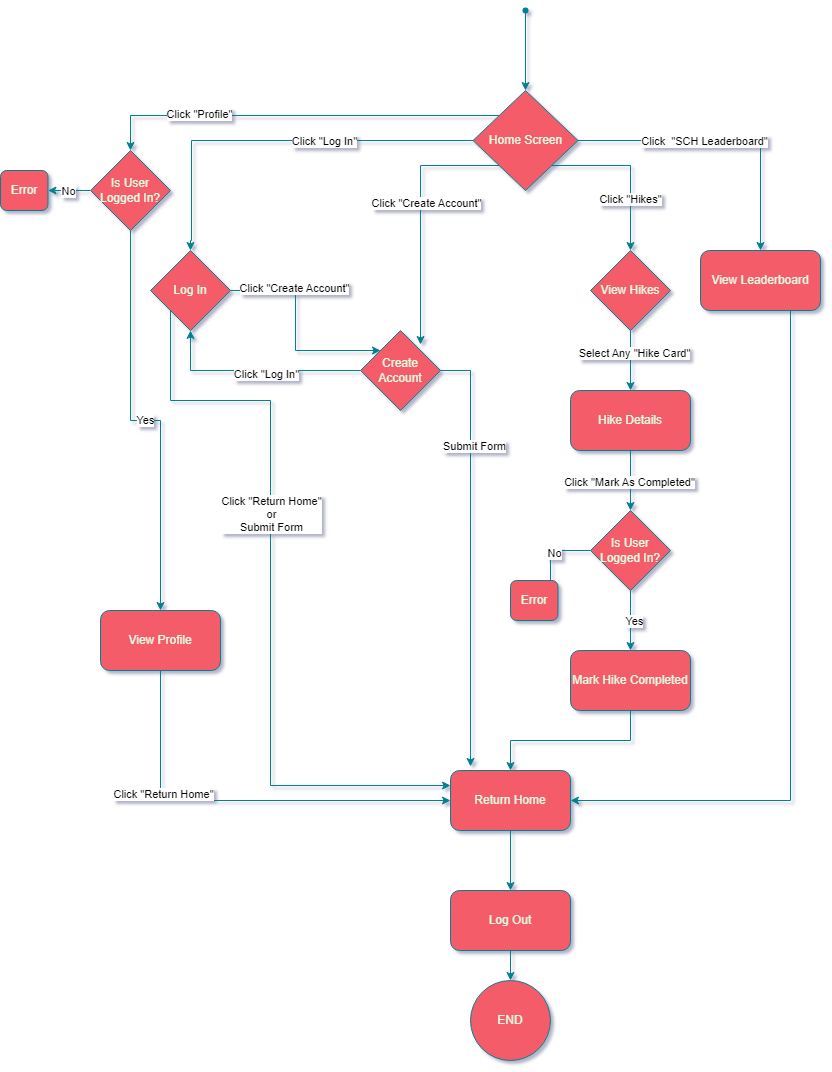

The diagram above was exported from draw.io. Its source (the exported page's mxGraphModel, read from the mxfile embedded in the PNG):
<mxGraphModel dx="1434" dy="830" grid="1" gridSize="10" guides="1" tooltips="1" connect="1" arrows="1" fold="1" page="1" pageScale="1" pageWidth="850" pageHeight="1100" background="#FFFFFF" math="0" shadow="1">
  <root>
    <mxCell id="WIyWlLk6GJQsqaUBKTNV-0" />
    <mxCell id="WIyWlLk6GJQsqaUBKTNV-1" parent="WIyWlLk6GJQsqaUBKTNV-0" />
    <mxCell id="vNnQDdwSn0xIPQ20G50t-25" style="edgeStyle=orthogonalEdgeStyle;rounded=0;orthogonalLoop=1;jettySize=auto;html=1;exitX=1;exitY=0.5;exitDx=0;exitDy=0;entryX=0;entryY=0;entryDx=0;entryDy=0;strokeColor=#028090;fontColor=#E4FDE1;fillColor=#F45B69;" edge="1" parent="WIyWlLk6GJQsqaUBKTNV-1" source="vNnQDdwSn0xIPQ20G50t-69" target="vNnQDdwSn0xIPQ20G50t-57">
      <mxGeometry relative="1" as="geometry">
        <mxPoint x="270" y="280" as="sourcePoint" />
        <mxPoint x="402.5" y="350" as="targetPoint" />
      </mxGeometry>
    </mxCell>
    <mxCell id="vNnQDdwSn0xIPQ20G50t-26" value="&lt;font color=&quot;#000000&quot;&gt;Click &quot;Create Account&quot;&lt;/font&gt;" style="edgeLabel;html=1;align=center;verticalAlign=middle;resizable=0;points=[];fontColor=#E4FDE1;" vertex="1" connectable="0" parent="vNnQDdwSn0xIPQ20G50t-25">
      <mxGeometry x="-0.3975" y="3" relative="1" as="geometry">
        <mxPoint as="offset" />
      </mxGeometry>
    </mxCell>
    <mxCell id="vNnQDdwSn0xIPQ20G50t-13" style="edgeStyle=orthogonalEdgeStyle;rounded=0;orthogonalLoop=1;jettySize=auto;html=1;exitX=0;exitY=0.5;exitDx=0;exitDy=0;entryX=0.5;entryY=0;entryDx=0;entryDy=0;strokeColor=#028090;fontColor=#000000;fillColor=#F45B69;" edge="1" parent="WIyWlLk6GJQsqaUBKTNV-1" source="vNnQDdwSn0xIPQ20G50t-7" target="vNnQDdwSn0xIPQ20G50t-69">
      <mxGeometry relative="1" as="geometry">
        <mxPoint x="210" y="250" as="targetPoint" />
        <Array as="points">
          <mxPoint x="211" y="140" />
          <mxPoint x="211" y="240" />
          <mxPoint x="210" y="240" />
        </Array>
      </mxGeometry>
    </mxCell>
    <mxCell id="vNnQDdwSn0xIPQ20G50t-17" value="&lt;font color=&quot;#000000&quot;&gt;Click &quot;Log In&quot;&lt;/font&gt;" style="edgeLabel;html=1;align=center;verticalAlign=middle;resizable=0;points=[];fontColor=#E4FDE1;" vertex="1" connectable="0" parent="vNnQDdwSn0xIPQ20G50t-13">
      <mxGeometry x="-0.1721" y="1" relative="1" as="geometry">
        <mxPoint x="13" y="-1" as="offset" />
      </mxGeometry>
    </mxCell>
    <mxCell id="vNnQDdwSn0xIPQ20G50t-14" style="edgeStyle=orthogonalEdgeStyle;rounded=0;orthogonalLoop=1;jettySize=auto;html=1;exitX=0;exitY=1;exitDx=0;exitDy=0;entryX=0.75;entryY=0.175;entryDx=0;entryDy=0;strokeColor=#028090;fontColor=#E4FDE1;fillColor=#F45B69;entryPerimeter=0;" edge="1" parent="WIyWlLk6GJQsqaUBKTNV-1" source="vNnQDdwSn0xIPQ20G50t-7" target="vNnQDdwSn0xIPQ20G50t-57">
      <mxGeometry relative="1" as="geometry">
        <mxPoint x="432.5" y="350" as="targetPoint" />
      </mxGeometry>
    </mxCell>
    <mxCell id="vNnQDdwSn0xIPQ20G50t-18" value="&lt;font color=&quot;#000000&quot;&gt;Click &quot;Create Account&quot;&lt;/font&gt;" style="edgeLabel;html=1;align=center;verticalAlign=middle;resizable=0;points=[];fontColor=#E4FDE1;" vertex="1" connectable="0" parent="vNnQDdwSn0xIPQ20G50t-14">
      <mxGeometry x="-0.1033" y="5" relative="1" as="geometry">
        <mxPoint as="offset" />
      </mxGeometry>
    </mxCell>
    <mxCell id="vNnQDdwSn0xIPQ20G50t-15" style="edgeStyle=orthogonalEdgeStyle;rounded=0;orthogonalLoop=1;jettySize=auto;html=1;exitX=1;exitY=1;exitDx=0;exitDy=0;strokeColor=#028090;fontColor=#E4FDE1;fillColor=#F45B69;entryX=0.5;entryY=0;entryDx=0;entryDy=0;" edge="1" parent="WIyWlLk6GJQsqaUBKTNV-1" source="vNnQDdwSn0xIPQ20G50t-7" target="vNnQDdwSn0xIPQ20G50t-22">
      <mxGeometry relative="1" as="geometry">
        <mxPoint x="658" y="250" as="targetPoint" />
      </mxGeometry>
    </mxCell>
    <mxCell id="vNnQDdwSn0xIPQ20G50t-60" value="&lt;font color=&quot;#000000&quot;&gt;Click &quot;Hikes&quot;&lt;/font&gt;" style="edgeLabel;html=1;align=center;verticalAlign=middle;resizable=0;points=[];fontColor=#E4FDE1;" vertex="1" connectable="0" parent="vNnQDdwSn0xIPQ20G50t-15">
      <mxGeometry x="0.3649" y="-1" relative="1" as="geometry">
        <mxPoint as="offset" />
      </mxGeometry>
    </mxCell>
    <mxCell id="vNnQDdwSn0xIPQ20G50t-16" style="edgeStyle=orthogonalEdgeStyle;rounded=0;orthogonalLoop=1;jettySize=auto;html=1;exitX=1;exitY=0.5;exitDx=0;exitDy=0;strokeColor=#028090;fontColor=#E4FDE1;fillColor=#F45B69;" edge="1" parent="WIyWlLk6GJQsqaUBKTNV-1" source="vNnQDdwSn0xIPQ20G50t-7" target="vNnQDdwSn0xIPQ20G50t-11">
      <mxGeometry relative="1" as="geometry" />
    </mxCell>
    <mxCell id="vNnQDdwSn0xIPQ20G50t-61" value="&lt;font color=&quot;#000000&quot;&gt;Click&amp;nbsp; &quot;SCH Leaderboard&quot;&lt;/font&gt;" style="edgeLabel;html=1;align=center;verticalAlign=middle;resizable=0;points=[];fontColor=#E4FDE1;" vertex="1" connectable="0" parent="vNnQDdwSn0xIPQ20G50t-16">
      <mxGeometry x="-0.1473" relative="1" as="geometry">
        <mxPoint x="1" as="offset" />
      </mxGeometry>
    </mxCell>
    <mxCell id="vNnQDdwSn0xIPQ20G50t-77" style="edgeStyle=orthogonalEdgeStyle;rounded=0;orthogonalLoop=1;jettySize=auto;html=1;exitX=0;exitY=0;exitDx=0;exitDy=0;entryX=0.5;entryY=0;entryDx=0;entryDy=0;strokeColor=#028090;fontColor=#E4FDE1;fillColor=#F45B69;" edge="1" parent="WIyWlLk6GJQsqaUBKTNV-1" source="vNnQDdwSn0xIPQ20G50t-7" target="vNnQDdwSn0xIPQ20G50t-72">
      <mxGeometry relative="1" as="geometry" />
    </mxCell>
    <mxCell id="vNnQDdwSn0xIPQ20G50t-79" value="&lt;font color=&quot;#000000&quot;&gt;Click &quot;Profile&quot;&lt;/font&gt;" style="edgeLabel;html=1;align=center;verticalAlign=middle;resizable=0;points=[];fontColor=#E4FDE1;" vertex="1" connectable="0" parent="vNnQDdwSn0xIPQ20G50t-77">
      <mxGeometry x="0.4856" y="-2" relative="1" as="geometry">
        <mxPoint as="offset" />
      </mxGeometry>
    </mxCell>
    <mxCell id="vNnQDdwSn0xIPQ20G50t-7" value="Home Screen" style="rhombus;whiteSpace=wrap;html=1;strokeColor=#028090;fontColor=#E4FDE1;fillColor=#F45B69;" vertex="1" parent="WIyWlLk6GJQsqaUBKTNV-1">
      <mxGeometry x="492.5" y="90" width="105" height="100" as="geometry" />
    </mxCell>
    <mxCell id="vNnQDdwSn0xIPQ20G50t-10" style="edgeStyle=orthogonalEdgeStyle;rounded=0;orthogonalLoop=1;jettySize=auto;html=1;entryX=0.5;entryY=0;entryDx=0;entryDy=0;strokeColor=#028090;fontColor=#E4FDE1;fillColor=#F45B69;" edge="1" parent="WIyWlLk6GJQsqaUBKTNV-1" source="vNnQDdwSn0xIPQ20G50t-9" target="vNnQDdwSn0xIPQ20G50t-7">
      <mxGeometry relative="1" as="geometry" />
    </mxCell>
    <mxCell id="vNnQDdwSn0xIPQ20G50t-9" value="" style="shape=waypoint;sketch=0;size=6;pointerEvents=1;points=[];fillColor=none;resizable=0;rotatable=0;perimeter=centerPerimeter;snapToPoint=1;strokeColor=#028090;fontColor=#E4FDE1;fontSize=37;" vertex="1" parent="WIyWlLk6GJQsqaUBKTNV-1">
      <mxGeometry x="535" width="20" height="20" as="geometry" />
    </mxCell>
    <mxCell id="vNnQDdwSn0xIPQ20G50t-52" style="edgeStyle=orthogonalEdgeStyle;rounded=0;orthogonalLoop=1;jettySize=auto;html=1;strokeColor=#028090;fontColor=#E4FDE1;fillColor=#F45B69;entryX=1;entryY=0.5;entryDx=0;entryDy=0;" edge="1" parent="WIyWlLk6GJQsqaUBKTNV-1" source="vNnQDdwSn0xIPQ20G50t-11" target="vNnQDdwSn0xIPQ20G50t-33">
      <mxGeometry relative="1" as="geometry">
        <mxPoint x="810" y="810" as="targetPoint" />
        <Array as="points">
          <mxPoint x="810" y="800" />
        </Array>
      </mxGeometry>
    </mxCell>
    <mxCell id="vNnQDdwSn0xIPQ20G50t-11" value="View Leaderboard" style="rounded=1;whiteSpace=wrap;html=1;strokeColor=#028090;fontColor=#E4FDE1;fillColor=#F45B69;" vertex="1" parent="WIyWlLk6GJQsqaUBKTNV-1">
      <mxGeometry x="720" y="250" width="120" height="60" as="geometry" />
    </mxCell>
    <mxCell id="vNnQDdwSn0xIPQ20G50t-30" style="edgeStyle=orthogonalEdgeStyle;rounded=0;orthogonalLoop=1;jettySize=auto;html=1;exitX=0.5;exitY=1;exitDx=0;exitDy=0;entryX=0.5;entryY=0;entryDx=0;entryDy=0;strokeColor=#028090;fontColor=#000000;fillColor=#F45B69;" edge="1" parent="WIyWlLk6GJQsqaUBKTNV-1" source="vNnQDdwSn0xIPQ20G50t-22" target="vNnQDdwSn0xIPQ20G50t-29">
      <mxGeometry relative="1" as="geometry" />
    </mxCell>
    <mxCell id="vNnQDdwSn0xIPQ20G50t-31" value="&lt;font color=&quot;#000000&quot;&gt;Select Any &quot;Hike Card&quot;&lt;/font&gt;" style="edgeLabel;html=1;align=center;verticalAlign=middle;resizable=0;points=[];fontColor=#E4FDE1;" vertex="1" connectable="0" parent="vNnQDdwSn0xIPQ20G50t-30">
      <mxGeometry x="-0.2667" y="3" relative="1" as="geometry">
        <mxPoint as="offset" />
      </mxGeometry>
    </mxCell>
    <mxCell id="vNnQDdwSn0xIPQ20G50t-22" value="View Hikes" style="rhombus;whiteSpace=wrap;html=1;strokeColor=#028090;fontColor=#E4FDE1;fillColor=#F45B69;" vertex="1" parent="WIyWlLk6GJQsqaUBKTNV-1">
      <mxGeometry x="610" y="250" width="80" height="80" as="geometry" />
    </mxCell>
    <mxCell id="vNnQDdwSn0xIPQ20G50t-27" style="edgeStyle=orthogonalEdgeStyle;rounded=0;orthogonalLoop=1;jettySize=auto;html=1;exitX=0;exitY=0.5;exitDx=0;exitDy=0;entryX=0.5;entryY=1;entryDx=0;entryDy=0;strokeColor=#028090;fontColor=#E4FDE1;fillColor=#F45B69;" edge="1" parent="WIyWlLk6GJQsqaUBKTNV-1" source="vNnQDdwSn0xIPQ20G50t-57" target="vNnQDdwSn0xIPQ20G50t-69">
      <mxGeometry relative="1" as="geometry">
        <mxPoint x="372.5" y="350" as="sourcePoint" />
        <mxPoint x="254.03999999999996" y="316" as="targetPoint" />
      </mxGeometry>
    </mxCell>
    <mxCell id="vNnQDdwSn0xIPQ20G50t-28" value="&lt;font color=&quot;#000000&quot;&gt;Click &quot;Log In&quot;&lt;/font&gt;" style="edgeLabel;html=1;align=center;verticalAlign=middle;resizable=0;points=[];fontColor=#E4FDE1;" vertex="1" connectable="0" parent="vNnQDdwSn0xIPQ20G50t-27">
      <mxGeometry x="-0.0885" y="3" relative="1" as="geometry">
        <mxPoint x="1" as="offset" />
      </mxGeometry>
    </mxCell>
    <mxCell id="vNnQDdwSn0xIPQ20G50t-37" style="edgeStyle=orthogonalEdgeStyle;rounded=0;orthogonalLoop=1;jettySize=auto;html=1;strokeColor=#028090;fontColor=#E4FDE1;fillColor=#F45B69;" edge="1" parent="WIyWlLk6GJQsqaUBKTNV-1" source="vNnQDdwSn0xIPQ20G50t-29" target="vNnQDdwSn0xIPQ20G50t-45">
      <mxGeometry relative="1" as="geometry" />
    </mxCell>
    <mxCell id="vNnQDdwSn0xIPQ20G50t-38" value="&lt;font color=&quot;#000000&quot;&gt;Click &quot;Mark As Completed&quot;&lt;/font&gt;" style="edgeLabel;html=1;align=center;verticalAlign=middle;resizable=0;points=[];fontColor=#E4FDE1;" vertex="1" connectable="0" parent="vNnQDdwSn0xIPQ20G50t-37">
      <mxGeometry x="0.0222" y="-2" relative="1" as="geometry">
        <mxPoint as="offset" />
      </mxGeometry>
    </mxCell>
    <mxCell id="vNnQDdwSn0xIPQ20G50t-29" value="Hike Details" style="rounded=1;whiteSpace=wrap;html=1;strokeColor=#028090;fontColor=#E4FDE1;fillColor=#F45B69;" vertex="1" parent="WIyWlLk6GJQsqaUBKTNV-1">
      <mxGeometry x="590" y="390" width="120" height="60" as="geometry" />
    </mxCell>
    <mxCell id="vNnQDdwSn0xIPQ20G50t-85" style="edgeStyle=orthogonalEdgeStyle;rounded=0;orthogonalLoop=1;jettySize=auto;html=1;entryX=0.5;entryY=0;entryDx=0;entryDy=0;strokeColor=#028090;fontColor=#E4FDE1;fillColor=#F45B69;" edge="1" parent="WIyWlLk6GJQsqaUBKTNV-1" source="vNnQDdwSn0xIPQ20G50t-33" target="vNnQDdwSn0xIPQ20G50t-82">
      <mxGeometry relative="1" as="geometry" />
    </mxCell>
    <mxCell id="vNnQDdwSn0xIPQ20G50t-33" value="Return Home" style="rounded=1;whiteSpace=wrap;html=1;strokeColor=#028090;fontColor=#E4FDE1;fillColor=#F45B69;" vertex="1" parent="WIyWlLk6GJQsqaUBKTNV-1">
      <mxGeometry x="470" y="770" width="120" height="60" as="geometry" />
    </mxCell>
    <mxCell id="vNnQDdwSn0xIPQ20G50t-34" value="END" style="ellipse;whiteSpace=wrap;html=1;aspect=fixed;strokeColor=#028090;fontColor=#E4FDE1;fillColor=#F45B69;" vertex="1" parent="WIyWlLk6GJQsqaUBKTNV-1">
      <mxGeometry x="490" y="980" width="80" height="80" as="geometry" />
    </mxCell>
    <mxCell id="vNnQDdwSn0xIPQ20G50t-41" style="edgeStyle=orthogonalEdgeStyle;rounded=0;orthogonalLoop=1;jettySize=auto;html=1;entryX=0.5;entryY=0;entryDx=0;entryDy=0;strokeColor=#028090;fontColor=#E4FDE1;fillColor=#F45B69;" edge="1" parent="WIyWlLk6GJQsqaUBKTNV-1" source="vNnQDdwSn0xIPQ20G50t-36" target="vNnQDdwSn0xIPQ20G50t-33">
      <mxGeometry relative="1" as="geometry" />
    </mxCell>
    <mxCell id="vNnQDdwSn0xIPQ20G50t-36" value="Mark Hike Completed" style="rounded=1;whiteSpace=wrap;html=1;strokeColor=#028090;fontColor=#E4FDE1;fillColor=#F45B69;" vertex="1" parent="WIyWlLk6GJQsqaUBKTNV-1">
      <mxGeometry x="590" y="650" width="120" height="60" as="geometry" />
    </mxCell>
    <mxCell id="vNnQDdwSn0xIPQ20G50t-40" style="edgeStyle=orthogonalEdgeStyle;rounded=0;orthogonalLoop=1;jettySize=auto;html=1;entryX=0.167;entryY=-0.067;entryDx=0;entryDy=0;entryPerimeter=0;strokeColor=#028090;fontColor=#E4FDE1;fillColor=#F45B69;exitX=1;exitY=0.5;exitDx=0;exitDy=0;" edge="1" parent="WIyWlLk6GJQsqaUBKTNV-1" source="vNnQDdwSn0xIPQ20G50t-57" target="vNnQDdwSn0xIPQ20G50t-33">
      <mxGeometry relative="1" as="geometry">
        <mxPoint x="432.5" y="410" as="sourcePoint" />
      </mxGeometry>
    </mxCell>
    <mxCell id="vNnQDdwSn0xIPQ20G50t-56" value="&lt;font color=&quot;#000000&quot;&gt;Submit Form&lt;/font&gt;" style="edgeLabel;html=1;align=center;verticalAlign=middle;resizable=0;points=[];fontColor=#E4FDE1;" vertex="1" connectable="0" parent="vNnQDdwSn0xIPQ20G50t-40">
      <mxGeometry x="-0.5018" y="3" relative="1" as="geometry">
        <mxPoint as="offset" />
      </mxGeometry>
    </mxCell>
    <mxCell id="vNnQDdwSn0xIPQ20G50t-46" style="edgeStyle=orthogonalEdgeStyle;rounded=0;orthogonalLoop=1;jettySize=auto;html=1;entryX=0.5;entryY=0;entryDx=0;entryDy=0;strokeColor=#028090;fontColor=#E4FDE1;fillColor=#F45B69;" edge="1" parent="WIyWlLk6GJQsqaUBKTNV-1" source="vNnQDdwSn0xIPQ20G50t-45" target="vNnQDdwSn0xIPQ20G50t-36">
      <mxGeometry relative="1" as="geometry" />
    </mxCell>
    <mxCell id="vNnQDdwSn0xIPQ20G50t-47" value="&lt;font color=&quot;#000000&quot;&gt;Yes&lt;/font&gt;" style="edgeLabel;html=1;align=center;verticalAlign=middle;resizable=0;points=[];fontColor=#E4FDE1;" vertex="1" connectable="0" parent="vNnQDdwSn0xIPQ20G50t-46">
      <mxGeometry y="3" relative="1" as="geometry">
        <mxPoint as="offset" />
      </mxGeometry>
    </mxCell>
    <mxCell id="vNnQDdwSn0xIPQ20G50t-49" style="edgeStyle=orthogonalEdgeStyle;rounded=0;orthogonalLoop=1;jettySize=auto;html=1;entryX=1;entryY=0.5;entryDx=0;entryDy=0;strokeColor=#028090;fontColor=#E4FDE1;fillColor=#F45B69;" edge="1" parent="WIyWlLk6GJQsqaUBKTNV-1" source="vNnQDdwSn0xIPQ20G50t-45" target="vNnQDdwSn0xIPQ20G50t-48">
      <mxGeometry relative="1" as="geometry">
        <Array as="points">
          <mxPoint x="570" y="550" />
        </Array>
      </mxGeometry>
    </mxCell>
    <mxCell id="vNnQDdwSn0xIPQ20G50t-50" value="&lt;font color=&quot;#000000&quot;&gt;No&lt;/font&gt;" style="edgeLabel;html=1;align=center;verticalAlign=middle;resizable=0;points=[];fontColor=#E4FDE1;" vertex="1" connectable="0" parent="vNnQDdwSn0xIPQ20G50t-49">
      <mxGeometry x="-0.2444" y="2" relative="1" as="geometry">
        <mxPoint as="offset" />
      </mxGeometry>
    </mxCell>
    <mxCell id="vNnQDdwSn0xIPQ20G50t-45" value="Is User Logged In?" style="rhombus;whiteSpace=wrap;html=1;strokeColor=#028090;fontColor=#E4FDE1;fillColor=#F45B69;" vertex="1" parent="WIyWlLk6GJQsqaUBKTNV-1">
      <mxGeometry x="610" y="510" width="80" height="80" as="geometry" />
    </mxCell>
    <mxCell id="vNnQDdwSn0xIPQ20G50t-48" value="Error" style="rounded=1;whiteSpace=wrap;html=1;strokeColor=#028090;fontColor=#E4FDE1;fillColor=#F45B69;" vertex="1" parent="WIyWlLk6GJQsqaUBKTNV-1">
      <mxGeometry x="530" y="580" width="47.5" height="40" as="geometry" />
    </mxCell>
    <mxCell id="vNnQDdwSn0xIPQ20G50t-63" style="edgeStyle=orthogonalEdgeStyle;rounded=0;orthogonalLoop=1;jettySize=auto;html=1;entryX=0;entryY=0.5;entryDx=0;entryDy=0;strokeColor=#028090;fontColor=#E4FDE1;fillColor=#F45B69;" edge="1" parent="WIyWlLk6GJQsqaUBKTNV-1" source="vNnQDdwSn0xIPQ20G50t-53" target="vNnQDdwSn0xIPQ20G50t-33">
      <mxGeometry relative="1" as="geometry">
        <Array as="points">
          <mxPoint x="180" y="800" />
        </Array>
      </mxGeometry>
    </mxCell>
    <mxCell id="vNnQDdwSn0xIPQ20G50t-64" value="&lt;font color=&quot;#000000&quot;&gt;Click &quot;Return Home&quot;&lt;/font&gt;" style="edgeLabel;html=1;align=center;verticalAlign=middle;resizable=0;points=[];fontColor=#E4FDE1;" vertex="1" connectable="0" parent="vNnQDdwSn0xIPQ20G50t-63">
      <mxGeometry x="-0.4151" y="2" relative="1" as="geometry">
        <mxPoint as="offset" />
      </mxGeometry>
    </mxCell>
    <mxCell id="vNnQDdwSn0xIPQ20G50t-53" value="View Profile" style="rounded=1;whiteSpace=wrap;html=1;strokeColor=#028090;fontColor=#E4FDE1;fillColor=#F45B69;" vertex="1" parent="WIyWlLk6GJQsqaUBKTNV-1">
      <mxGeometry x="120" y="610" width="120" height="60" as="geometry" />
    </mxCell>
    <mxCell id="vNnQDdwSn0xIPQ20G50t-57" value="Create Account" style="rhombus;whiteSpace=wrap;html=1;strokeColor=#028090;fontColor=#E4FDE1;fillColor=#F45B69;" vertex="1" parent="WIyWlLk6GJQsqaUBKTNV-1">
      <mxGeometry x="380" y="330" width="80" height="80" as="geometry" />
    </mxCell>
    <mxCell id="vNnQDdwSn0xIPQ20G50t-80" style="edgeStyle=orthogonalEdgeStyle;rounded=0;orthogonalLoop=1;jettySize=auto;html=1;exitX=0;exitY=1;exitDx=0;exitDy=0;strokeColor=#028090;fontColor=#E4FDE1;fillColor=#F45B69;entryX=0;entryY=0.25;entryDx=0;entryDy=0;" edge="1" parent="WIyWlLk6GJQsqaUBKTNV-1" source="vNnQDdwSn0xIPQ20G50t-69" target="vNnQDdwSn0xIPQ20G50t-33">
      <mxGeometry relative="1" as="geometry">
        <mxPoint x="290" y="770" as="targetPoint" />
        <Array as="points">
          <mxPoint x="190" y="400" />
          <mxPoint x="290" y="400" />
          <mxPoint x="290" y="785" />
        </Array>
      </mxGeometry>
    </mxCell>
    <mxCell id="vNnQDdwSn0xIPQ20G50t-81" value="&lt;font color=&quot;#000000&quot;&gt;Click &quot;Return Home&quot;&lt;br&gt;or&lt;br&gt;Submit Form&lt;br&gt;&lt;/font&gt;" style="edgeLabel;html=1;align=center;verticalAlign=middle;resizable=0;points=[];fontColor=#E4FDE1;" vertex="1" connectable="0" parent="vNnQDdwSn0xIPQ20G50t-80">
      <mxGeometry x="-0.1974" relative="1" as="geometry">
        <mxPoint as="offset" />
      </mxGeometry>
    </mxCell>
    <mxCell id="vNnQDdwSn0xIPQ20G50t-69" value="Log In" style="rhombus;whiteSpace=wrap;html=1;strokeColor=#028090;fontColor=#E4FDE1;fillColor=#F45B69;" vertex="1" parent="WIyWlLk6GJQsqaUBKTNV-1">
      <mxGeometry x="170" y="250" width="80" height="80" as="geometry" />
    </mxCell>
    <mxCell id="vNnQDdwSn0xIPQ20G50t-73" value="&lt;font color=&quot;#000000&quot;&gt;Yes&lt;/font&gt;" style="edgeStyle=orthogonalEdgeStyle;rounded=0;orthogonalLoop=1;jettySize=auto;html=1;entryX=0.5;entryY=0;entryDx=0;entryDy=0;strokeColor=#028090;fontColor=#E4FDE1;fillColor=#F45B69;" edge="1" parent="WIyWlLk6GJQsqaUBKTNV-1" source="vNnQDdwSn0xIPQ20G50t-72" target="vNnQDdwSn0xIPQ20G50t-53">
      <mxGeometry relative="1" as="geometry" />
    </mxCell>
    <mxCell id="vNnQDdwSn0xIPQ20G50t-75" style="edgeStyle=orthogonalEdgeStyle;rounded=0;orthogonalLoop=1;jettySize=auto;html=1;entryX=1;entryY=0.5;entryDx=0;entryDy=0;strokeColor=#028090;fontColor=#E4FDE1;fillColor=#F45B69;" edge="1" parent="WIyWlLk6GJQsqaUBKTNV-1" source="vNnQDdwSn0xIPQ20G50t-72" target="vNnQDdwSn0xIPQ20G50t-74">
      <mxGeometry relative="1" as="geometry" />
    </mxCell>
    <mxCell id="vNnQDdwSn0xIPQ20G50t-76" value="&lt;font color=&quot;#000000&quot;&gt;No&lt;/font&gt;" style="edgeLabel;html=1;align=center;verticalAlign=middle;resizable=0;points=[];fontColor=#E4FDE1;" vertex="1" connectable="0" parent="vNnQDdwSn0xIPQ20G50t-75">
      <mxGeometry x="0.0909" relative="1" as="geometry">
        <mxPoint as="offset" />
      </mxGeometry>
    </mxCell>
    <mxCell id="vNnQDdwSn0xIPQ20G50t-72" value="Is User Logged In?" style="rhombus;whiteSpace=wrap;html=1;strokeColor=#028090;fontColor=#E4FDE1;fillColor=#F45B69;" vertex="1" parent="WIyWlLk6GJQsqaUBKTNV-1">
      <mxGeometry x="110" y="150" width="80" height="80" as="geometry" />
    </mxCell>
    <mxCell id="vNnQDdwSn0xIPQ20G50t-74" value="Error" style="rounded=1;whiteSpace=wrap;html=1;strokeColor=#028090;fontColor=#E4FDE1;fillColor=#F45B69;" vertex="1" parent="WIyWlLk6GJQsqaUBKTNV-1">
      <mxGeometry x="20" y="170" width="47.5" height="40" as="geometry" />
    </mxCell>
    <mxCell id="vNnQDdwSn0xIPQ20G50t-83" style="edgeStyle=orthogonalEdgeStyle;rounded=0;orthogonalLoop=1;jettySize=auto;html=1;entryX=0.5;entryY=0;entryDx=0;entryDy=0;strokeColor=#028090;fontColor=#E4FDE1;fillColor=#F45B69;" edge="1" parent="WIyWlLk6GJQsqaUBKTNV-1" source="vNnQDdwSn0xIPQ20G50t-82" target="vNnQDdwSn0xIPQ20G50t-34">
      <mxGeometry relative="1" as="geometry" />
    </mxCell>
    <mxCell id="vNnQDdwSn0xIPQ20G50t-82" value="Log Out" style="rounded=1;whiteSpace=wrap;html=1;strokeColor=#028090;fontColor=#E4FDE1;fillColor=#F45B69;" vertex="1" parent="WIyWlLk6GJQsqaUBKTNV-1">
      <mxGeometry x="470" y="890" width="120" height="60" as="geometry" />
    </mxCell>
  </root>
</mxGraphModel>